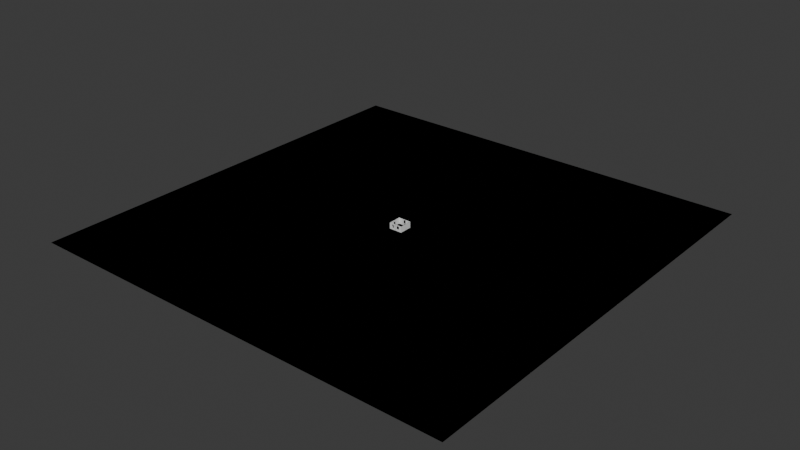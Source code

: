 # Source: 06-01_-_02.03_-_Simple_House_Map_.blend  (saved by Blender 5.1.30; exported with 4.5.12 LTS)
import bpy
from mathutils import Matrix  # noqa: F401  (used for matrix-valued properties, if any)

bpy.ops.wm.read_factory_settings(use_empty=True)
scene = bpy.context.scene
scene.name = 'Scene'

# ---- collections
col_vis_map = bpy.data.collections.new('vis-map'); scene.collection.children.link(col_vis_map)
col_col_map = bpy.data.collections.new('col-map'); scene.collection.children.link(col_col_map)

# ---- world
world_world = bpy.data.worlds.new('World'); scene.world = world_world
world_world.use_nodes = True; world_world.node_tree.nodes.clear()
_N = world_world.node_tree.nodes; _L = world_world.node_tree.links
n0 = _N.new('ShaderNodeOutputWorld'); n0.name = 'World Output'; n0.location = (200, 100)
n1 = _N.new('ShaderNodeBackground'); n1.name = 'Background'; n1.location = (-200, 100)
n1.inputs[0].default_value = (0.05088, 0.05088, 0.05088, 1.0)
_L.new(n1.outputs[0], n0.inputs[0])
n0.is_active_output = True
world_world.color = (0.05088, 0.05088, 0.05088)
world_world.sun_shadow_jitter_overblur = 0.0

# ---- meshes
me_plane = bpy.data.meshes.new('Plane')
me_plane.from_pydata([(-100.0, -100.0, 0.0), (100.0, -100.0, 0.0), (-100.0, 100.0, 0.0), (100.0, 100.0, 0.0)], [], [(0, 1, 3, 2)])
_uv = me_plane.uv_layers.new(name='UVMap')
_uv.uv.foreach_set('vector', [0.0, 0.0, 1.0, 0.0, 1.0, 1.0, 0.0, 1.0])
me_plane.update()
me_cube_135 = bpy.data.meshes.new('Cube.135')
me_cube_135.from_pydata([(0.05, -0.5, -1.2), (0.05, -0.5, 0.8), (0.05, 0.5, -1.2), (0.05, 0.5, 0.8), (-0.05, -0.5, -1.2), (-0.05, -0.5, 0.8), (-0.05, 0.5, -1.2), (-0.05, 0.5, 0.8), (0.05, 3.0, -1.2), (0.05, -3.0, -1.2), (0.05, -3.0, 1.6), (0.05, 3.0, 1.6), (-0.05, 2.9, 1.6), (-0.05, 2.9, -1.2), (-0.05, -2.9, -1.2), (-0.05, -2.9, 1.6)], [], [(8, 13, 12, 11), (1, 5, 7, 3), (14, 9, 10, 15), (4, 5, 1, 0), (12, 15, 10, 11), (6, 2, 3, 7), (1, 10, 9, 0), (3, 11, 10, 1), (2, 8, 11, 3), (7, 12, 13, 6), (4, 0, 9, 14), (5, 15, 12, 7), (4, 14, 15, 5), (2, 6, 13, 8)])
_uv = me_cube_135.uv_layers.new(name='UVMap')
_uv.uv.foreach_set('vector', [0.375, 0.25, 0.375, 0.5, 0.625, 0.5, 0.625, 0.25, 0.589, 0.03599, 0.5841, 0.6908, 0.5841, 0.5592, 0.589, 0.214, 0.375, 0.75, 0.375, 1.0, 0.625, 1.0, 0.625, 0.75, 0.4159, 0.6908, 0.5841, 0.6908, 0.589, 0.03599, 0.411, 0.03599, 0.625, 0.5, 0.625, 0.75, 0.875, 0.75, 0.875, 0.5, 0.4159, 0.5592, 0.411, 0.214, 0.589, 0.214, 0.5841, 0.5592, 0.589, 0.03599, 0.625, 0.0, 0.375, 0.0, 0.411, 0.03599, 0.589, 0.214, 0.625, 0.25, 0.625, 0.0, 0.589, 0.03599, 0.411, 0.214, 0.375, 0.25, 0.625, 0.25, 0.589, 0.214, 0.5841, 0.5592, 0.625, 0.5, 0.375, 0.5, 0.4159, 0.5592, 0.4159, 0.6908, 0.411, 0.03599, 0.375, 1.0, 0.375, 0.75, 0.5841, 0.6908, 0.625, 0.75, 0.625, 0.5, 0.5841, 0.5592, 0.4159, 0.6908, 0.375, 0.75, 0.625, 0.75, 0.5841, 0.6908, 0.411, 0.214, 0.4159, 0.5592, 0.375, 0.5, 0.375, 0.25])
me_cube_135.update()
me_cube_044 = bpy.data.meshes.new('Cube.044')
me_cube_044.from_pydata([(0.05, -3.0, -1.4), (0.05, -3.0, 1.4), (0.05, 3.0, -1.4), (0.05, 3.0, 1.4), (-0.05, -2.9, -1.4), (-0.05, -2.9, 1.4), (-0.05, 2.9, -1.4), (-0.05, 2.9, 1.4)], [], [(0, 2, 3, 1), (2, 6, 7, 3), (6, 4, 5, 7), (4, 0, 1, 5), (2, 0, 4, 6), (7, 5, 1, 3)])
_uv = me_cube_044.uv_layers.new(name='UVMap')
_uv.uv.foreach_set('vector', [0.375, 0.0, 0.375, 0.25, 0.625, 0.25, 0.625, 0.0, 0.375, 0.25, 0.375, 0.5, 0.625, 0.5, 0.625, 0.25, 0.375, 0.5, 0.375, 0.75, 0.625, 0.75, 0.625, 0.5, 0.375, 0.75, 0.375, 1.0, 0.625, 1.0, 0.625, 0.75, 0.125, 0.5, 0.125, 0.75, 0.375, 0.75, 0.375, 0.5, 0.625, 0.5, 0.625, 0.75, 0.875, 0.75, 0.875, 0.5])
me_cube_044.update()
me_cube_136 = bpy.data.meshes.new('Cube.136')
me_cube_136.from_pydata([(0.05, -0.5167, -0.5494), (0.05, -0.5167, 0.8145), (0.05, 0.5167, -0.5494), (0.05, 0.5167, 0.8145), (-0.05, -0.5167, -0.5494), (-0.05, -0.5167, 0.8145), (-0.05, 0.5167, -0.5494), (-0.05, 0.5167, 0.8145), (0.05, 3.0, -1.533), (0.05, -3.0, -1.533), (0.05, -3.0, 1.267), (0.05, 3.0, 1.267), (-0.05, 2.9, 1.267), (-0.05, 2.9, -1.533), (-0.05, -2.9, -1.533), (-0.05, -2.9, 1.267)], [], [(0, 4, 5, 1), (8, 13, 12, 11), (2, 6, 4, 0), (14, 9, 10, 15), (8, 9, 14, 13), (12, 15, 10, 11), (0, 9, 8, 2), (1, 10, 9, 0), (3, 11, 10, 1), (2, 8, 11, 3), (7, 12, 13, 6), (6, 13, 14, 4), (5, 15, 12, 7), (4, 14, 15, 5), (1, 5, 7, 3), (2, 3, 7, 6)])
_uv = me_cube_136.uv_layers.new(name='UVMap')
_uv.uv.foreach_set('vector', [0.4289, 0.07541, 0.4289, 0.672, 0.5711, 0.672, 0.5711, 0.07541, 0.375, 0.25, 0.375, 0.5, 0.625, 0.5, 0.625, 0.25, 0.4289, 0.1746, 0.4289, 0.578, 0.4289, 0.672, 0.4289, 0.07541, 0.375, 0.75, 0.375, 1.0, 0.625, 1.0, 0.625, 0.75, 0.125, 0.5, 0.125, 0.75, 0.375, 0.75, 0.375, 0.5, 0.625, 0.5, 0.625, 0.75, 0.875, 0.75, 0.875, 0.5, 0.4289, 0.07541, 0.375, 0.0, 0.375, 0.25, 0.4289, 0.1746, 0.5711, 0.07541, 0.625, 0.0, 0.375, 0.0, 0.4289, 0.07541, 0.5711, 0.1746, 0.625, 0.25, 0.625, 0.0, 0.5711, 0.07541, 0.4289, 0.1746, 0.375, 0.25, 0.625, 0.25, 0.5711, 0.1746, 0.5711, 0.578, 0.625, 0.5, 0.375, 0.5, 0.4289, 0.578, 0.4289, 0.578, 0.375, 0.5, 0.375, 0.75, 0.4289, 0.672, 0.5711, 0.672, 0.625, 0.75, 0.625, 0.5, 0.5711, 0.578, 0.4289, 0.672, 0.375, 0.75, 0.625, 0.75, 0.5711, 0.672, 0.5711, 0.07541, 0.5711, 0.672, 0.5711, 0.578, 0.5711, 0.1746, 0.4289, 0.1746, 0.5711, 0.1746, 0.5711, 0.578, 0.4289, 0.578])
me_cube_136.update()
me_cube_134 = bpy.data.meshes.new('Cube.134')
me_cube_134.from_pydata([(0.05, -1.837, -0.5683), (0.05, -1.837, 0.7956), (0.05, 1.837, -0.5683), (0.05, 1.837, 0.7956), (-0.05, -1.837, -0.5683), (-0.05, -1.837, 0.7956), (-0.05, 1.837, -0.5683), (-0.05, 1.837, 0.7956), (0.05, 0.7035, -0.5683), (0.05, -0.7035, -0.5683), (0.05, -0.7035, 0.7956), (0.05, 0.7035, 0.7956), (-0.05, -0.7035, -0.5683), (-0.05, 0.7035, -0.5683), (-0.05, 0.7035, 0.7956), (-0.05, -0.7035, 0.7956), (0.05, -3.0, -1.552), (0.05, -3.0, 1.248), (0.05, 3.0, 1.248), (0.05, 3.0, -1.552), (-0.05, 2.9, 1.248), (-0.05, 2.9, -1.552), (-0.05, -2.9, 1.248), (-0.05, -2.9, -1.552), (0.05, 2.554e-08, -1.552), (0.05, 2.554e-08, 1.248), (-0.05, 2.554e-08, -1.552), (-0.05, 2.554e-08, 1.248)], [], [(13, 14, 11, 8), (19, 21, 20, 18), (13, 8, 2, 6), (23, 16, 17, 22), (24, 16, 23, 26), (27, 22, 17, 25), (20, 27, 25, 18), (19, 24, 26, 21), (11, 14, 7, 3), (2, 3, 7, 6), (0, 16, 24, 9), (1, 17, 16, 0), (3, 18, 25, 11), (2, 19, 18, 3), (7, 20, 21, 6), (6, 21, 26, 13), (5, 22, 27, 15), (4, 23, 22, 5), (8, 24, 19, 2), (10, 25, 17, 1), (12, 26, 23, 4), (14, 27, 20, 7), (13, 26, 27, 14), (15, 27, 26, 12), (9, 24, 25, 10), (11, 25, 24, 8), (9, 12, 4, 0), (12, 9, 10, 15), (15, 10, 1, 5), (0, 4, 5, 1)])
_uv = me_cube_134.uv_layers.new(name='UVMap')
_uv.uv.foreach_set('vector', [0.393, 0.5758, 0.607, 0.5758, 0.607, 0.1734, 0.393, 0.1734, 0.375, 0.25, 0.375, 0.5, 0.625, 0.5, 0.625, 0.25, 0.393, 0.5758, 0.393, 0.1734, 0.393, 0.2247, 0.393, 0.5261, 0.375, 0.75, 0.375, 1.0, 0.625, 1.0, 0.625, 0.75, 0.125, 0.6481, 0.125, 0.75, 0.375, 0.75, 0.375, 0.6481, 0.625, 0.6481, 0.625, 0.75, 0.875, 0.75, 0.875, 0.6481, 0.625, 0.5, 0.625, 0.6019, 0.875, 0.6019, 0.875, 0.5, 0.125, 0.5, 0.125, 0.6019, 0.375, 0.6019, 0.375, 0.5, 0.607, 0.1734, 0.607, 0.5758, 0.607, 0.5261, 0.607, 0.2247, 0.393, 0.2247, 0.607, 0.2247, 0.607, 0.5261, 0.393, 0.5261, 0.393, 0.02527, 0.375, 0.0, 0.375, 0.1019, 0.393, 0.07664, 0.607, 0.02527, 0.625, 0.0, 0.375, 0.0, 0.393, 0.02527, 0.607, 0.2247, 0.625, 0.25, 0.625, 0.1481, 0.607, 0.1734, 0.393, 0.2247, 0.375, 0.25, 0.625, 0.25, 0.607, 0.2247, 0.607, 0.5261, 0.625, 0.5, 0.375, 0.5, 0.393, 0.5261, 0.393, 0.5261, 0.375, 0.5, 0.375, 0.6019, 0.393, 0.5758, 0.607, 0.7239, 0.625, 0.75, 0.625, 0.6481, 0.607, 0.6742, 0.393, 0.7239, 0.375, 0.75, 0.625, 0.75, 0.607, 0.7239, 0.393, 0.1734, 0.375, 0.1481, 0.375, 0.25, 0.393, 0.2247, 0.607, 0.07664, 0.625, 0.1019, 0.625, 0.0, 0.607, 0.02527, 0.393, 0.6742, 0.375, 0.6481, 0.375, 0.75, 0.393, 0.7239, 0.607, 0.5758, 0.625, 0.6019, 0.625, 0.5, 0.607, 0.5261, 0.393, 0.5758, 0.375, 0.6019, 0.625, 0.6019, 0.607, 0.5758, 0.607, 0.6742, 0.625, 0.6481, 0.375, 0.6481, 0.393, 0.6742, 0.393, 0.07664, 0.375, 0.1019, 0.625, 0.1019, 0.607, 0.07664, 0.607, 0.1734, 0.625, 0.1481, 0.375, 0.1481, 0.393, 0.1734, 0.393, 0.07664, 0.393, 0.6742, 0.393, 0.7239, 0.393, 0.02527, 0.393, 0.6742, 0.393, 0.07664, 0.607, 0.07664, 0.607, 0.6742, 0.607, 0.6742, 0.607, 0.07664, 0.607, 0.02527, 0.607, 0.7239, 0.393, 0.02527, 0.393, 0.7239, 0.607, 0.7239, 0.607, 0.02527])
me_cube_134.update()
me_plane_001 = bpy.data.meshes.new('Plane.001')
me_plane_001.from_pydata([(-100.0, -100.0, 0.0), (100.0, -100.0, 0.0), (-100.0, 100.0, 0.0), (100.0, 100.0, 0.0)], [], [(0, 1, 3, 2)])
_uv = me_plane_001.uv_layers.new(name='UVMap')
_uv.uv.foreach_set('vector', [0.0, 0.0, 1.0, 0.0, 1.0, 1.0, 0.0, 1.0])
me_plane_001.update()
me_cube_053 = bpy.data.meshes.new('Cube.053')
me_cube_053.from_pydata([(-0.05, -1.25, -1.4), (-0.05, -1.25, 1.4), (-0.05, 1.25, -1.4), (-0.05, 1.25, 1.4), (0.05, -1.25, -1.4), (0.05, -1.25, 1.4), (0.05, 1.25, -1.4), (0.05, 1.25, 1.4)], [], [(0, 1, 3, 2), (2, 3, 7, 6), (6, 7, 5, 4), (4, 5, 1, 0), (2, 6, 4, 0), (7, 3, 1, 5)])
_uv = me_cube_053.uv_layers.new(name='UVMap')
_uv.uv.foreach_set('vector', [0.375, 0.0, 0.625, 0.0, 0.625, 0.25, 0.375, 0.25, 0.375, 0.25, 0.625, 0.25, 0.625, 0.5, 0.375, 0.5, 0.375, 0.5, 0.625, 0.5, 0.625, 0.75, 0.375, 0.75, 0.375, 0.75, 0.625, 0.75, 0.625, 1.0, 0.375, 1.0, 0.125, 0.5, 0.375, 0.5, 0.375, 0.75, 0.125, 0.75, 0.625, 0.5, 0.875, 0.5, 0.875, 0.75, 0.625, 0.75])
me_cube_053.update()
me_cube_052 = bpy.data.meshes.new('Cube.052')
me_cube_052.from_pydata([(-0.05, -1.25, -1.4), (-0.05, -1.25, 1.4), (-0.05, 1.25, -1.4), (-0.05, 1.25, 1.4), (0.05, -1.25, -1.4), (0.05, -1.25, 1.4), (0.05, 1.25, -1.4), (0.05, 1.25, 1.4)], [], [(0, 1, 3, 2), (2, 3, 7, 6), (6, 7, 5, 4), (4, 5, 1, 0), (2, 6, 4, 0), (7, 3, 1, 5)])
_uv = me_cube_052.uv_layers.new(name='UVMap')
_uv.uv.foreach_set('vector', [0.375, 0.0, 0.625, 0.0, 0.625, 0.25, 0.375, 0.25, 0.375, 0.25, 0.625, 0.25, 0.625, 0.5, 0.375, 0.5, 0.375, 0.5, 0.625, 0.5, 0.625, 0.75, 0.375, 0.75, 0.375, 0.75, 0.625, 0.75, 0.625, 1.0, 0.375, 1.0, 0.125, 0.5, 0.375, 0.5, 0.375, 0.75, 0.125, 0.75, 0.625, 0.5, 0.875, 0.5, 0.875, 0.75, 0.625, 0.75])
me_cube_052.update()
me_cube_051 = bpy.data.meshes.new('Cube.051')
me_cube_051.from_pydata([(-0.05, -0.5, -0.4), (-0.05, -0.5, 0.4), (-0.05, 0.5, -0.4), (-0.05, 0.5, 0.4), (0.05, -0.5, -0.4), (0.05, -0.5, 0.4), (0.05, 0.5, -0.4), (0.05, 0.5, 0.4)], [], [(0, 1, 3, 2), (2, 3, 7, 6), (6, 7, 5, 4), (4, 5, 1, 0), (2, 6, 4, 0), (7, 3, 1, 5)])
_uv = me_cube_051.uv_layers.new(name='UVMap')
_uv.uv.foreach_set('vector', [0.375, 0.0, 0.625, 0.0, 0.625, 0.25, 0.375, 0.25, 0.375, 0.25, 0.625, 0.25, 0.625, 0.5, 0.375, 0.5, 0.375, 0.5, 0.625, 0.5, 0.625, 0.75, 0.375, 0.75, 0.375, 0.75, 0.625, 0.75, 0.625, 1.0, 0.375, 1.0, 0.125, 0.5, 0.375, 0.5, 0.375, 0.75, 0.125, 0.75, 0.625, 0.5, 0.875, 0.5, 0.875, 0.75, 0.625, 0.75])
me_cube_051.update()
me_cube_140 = bpy.data.meshes.new('Cube.140')
me_cube_140.from_pydata([(-0.05, -3.0, -1.4), (-0.05, -3.0, 1.4), (-0.05, 3.0, -1.4), (-0.05, 3.0, 1.4), (0.05, -3.0, -1.4), (0.05, -3.0, 1.4), (0.05, 3.0, -1.4), (0.05, 3.0, 1.4)], [], [(0, 1, 3, 2), (2, 3, 7, 6), (6, 7, 5, 4), (4, 5, 1, 0), (2, 6, 4, 0), (7, 3, 1, 5)])
_uv = me_cube_140.uv_layers.new(name='UVMap')
_uv.uv.foreach_set('vector', [0.375, 0.0, 0.625, 0.0, 0.625, 0.25, 0.375, 0.25, 0.375, 0.25, 0.625, 0.25, 0.625, 0.5, 0.375, 0.5, 0.375, 0.5, 0.625, 0.5, 0.625, 0.75, 0.375, 0.75, 0.375, 0.75, 0.625, 0.75, 0.625, 1.0, 0.375, 1.0, 0.125, 0.5, 0.375, 0.5, 0.375, 0.75, 0.125, 0.75, 0.625, 0.5, 0.875, 0.5, 0.875, 0.75, 0.625, 0.75])
me_cube_140.update()
me_cube_141 = bpy.data.meshes.new('Cube.141')
me_cube_141.from_pydata([(-0.05, -1.242, -1.4), (-0.05, -1.242, 1.4), (-0.05, 1.242, -1.4), (-0.05, 1.242, 1.4), (0.05, -1.242, -1.4), (0.05, -1.242, 1.4), (0.05, 1.242, -1.4), (0.05, 1.242, 1.4)], [], [(0, 1, 3, 2), (2, 3, 7, 6), (6, 7, 5, 4), (4, 5, 1, 0), (2, 6, 4, 0), (7, 3, 1, 5)])
_uv = me_cube_141.uv_layers.new(name='UVMap')
_uv.uv.foreach_set('vector', [0.375, 0.0, 0.625, 0.0, 0.625, 0.25, 0.375, 0.25, 0.375, 0.25, 0.625, 0.25, 0.625, 0.5, 0.375, 0.5, 0.375, 0.5, 0.625, 0.5, 0.625, 0.75, 0.375, 0.75, 0.375, 0.75, 0.625, 0.75, 0.625, 1.0, 0.375, 1.0, 0.125, 0.5, 0.375, 0.5, 0.375, 0.75, 0.125, 0.75, 0.625, 0.5, 0.875, 0.5, 0.875, 0.75, 0.625, 0.75])
me_cube_141.update()
me_cube_142 = bpy.data.meshes.new('Cube.142')
me_cube_142.from_pydata([(-0.05, -1.242, -1.4), (-0.05, -1.242, 1.4), (-0.05, 1.242, -1.4), (-0.05, 1.242, 1.4), (0.05, -1.242, -1.4), (0.05, -1.242, 1.4), (0.05, 1.242, -1.4), (0.05, 1.242, 1.4)], [], [(0, 1, 3, 2), (2, 3, 7, 6), (6, 7, 5, 4), (4, 5, 1, 0), (2, 6, 4, 0), (7, 3, 1, 5)])
_uv = me_cube_142.uv_layers.new(name='UVMap')
_uv.uv.foreach_set('vector', [0.375, 0.0, 0.625, 0.0, 0.625, 0.25, 0.375, 0.25, 0.375, 0.25, 0.625, 0.25, 0.625, 0.5, 0.375, 0.5, 0.375, 0.5, 0.625, 0.5, 0.625, 0.75, 0.375, 0.75, 0.375, 0.75, 0.625, 0.75, 0.625, 1.0, 0.375, 1.0, 0.125, 0.5, 0.375, 0.5, 0.375, 0.75, 0.125, 0.75, 0.625, 0.5, 0.875, 0.5, 0.875, 0.75, 0.625, 0.75])
me_cube_142.update()
me_cube_143 = bpy.data.meshes.new('Cube.143')
me_cube_143.from_pydata([(-0.05, -0.5167, -0.2265), (-0.05, -0.5167, 0.2265), (-0.05, 0.5167, -0.2265), (-0.05, 0.5167, 0.2265), (0.05, -0.5167, -0.2265), (0.05, -0.5167, 0.2265), (0.05, 0.5167, -0.2265), (0.05, 0.5167, 0.2265)], [], [(0, 1, 3, 2), (2, 3, 7, 6), (6, 7, 5, 4), (4, 5, 1, 0), (2, 6, 4, 0), (7, 3, 1, 5)])
_uv = me_cube_143.uv_layers.new(name='UVMap')
_uv.uv.foreach_set('vector', [0.375, 0.0, 0.625, 0.0, 0.625, 0.25, 0.375, 0.25, 0.375, 0.25, 0.625, 0.25, 0.625, 0.5, 0.375, 0.5, 0.375, 0.5, 0.625, 0.5, 0.625, 0.75, 0.375, 0.75, 0.375, 0.75, 0.625, 0.75, 0.625, 1.0, 0.375, 1.0, 0.125, 0.5, 0.375, 0.5, 0.375, 0.75, 0.125, 0.75, 0.625, 0.5, 0.875, 0.5, 0.875, 0.75, 0.625, 0.75])
me_cube_143.update()
me_cube_144 = bpy.data.meshes.new('Cube.144')
me_cube_144.from_pydata([(-0.05, -0.5167, -0.4916), (-0.05, -0.5167, 0.4916), (-0.05, 0.5167, -0.4916), (-0.05, 0.5167, 0.4916), (0.05, -0.5167, -0.4916), (0.05, -0.5167, 0.4916), (0.05, 0.5167, -0.4916), (0.05, 0.5167, 0.4916)], [], [(0, 1, 3, 2), (2, 3, 7, 6), (6, 7, 5, 4), (4, 5, 1, 0), (2, 6, 4, 0), (7, 3, 1, 5)])
_uv = me_cube_144.uv_layers.new(name='UVMap')
_uv.uv.foreach_set('vector', [0.375, 0.0, 0.625, 0.0, 0.625, 0.25, 0.375, 0.25, 0.375, 0.25, 0.625, 0.25, 0.625, 0.5, 0.375, 0.5, 0.375, 0.5, 0.625, 0.5, 0.625, 0.75, 0.375, 0.75, 0.375, 0.75, 0.625, 0.75, 0.625, 1.0, 0.375, 1.0, 0.125, 0.5, 0.375, 0.5, 0.375, 0.75, 0.125, 0.75, 0.625, 0.5, 0.875, 0.5, 0.875, 0.75, 0.625, 0.75])
me_cube_144.update()
me_cube_138 = bpy.data.meshes.new('Cube.138')
me_cube_138.from_pydata([(-0.05, -0.5815, -1.4), (-0.05, -0.5815, 1.4), (-0.05, 0.5815, -1.4), (-0.05, 0.5815, 1.4), (0.05, -0.5815, -1.4), (0.05, -0.5815, 1.4), (0.05, 0.5815, -1.4), (0.05, 0.5815, 1.4)], [], [(0, 1, 3, 2), (2, 3, 7, 6), (6, 7, 5, 4), (4, 5, 1, 0), (2, 6, 4, 0), (7, 3, 1, 5)])
_uv = me_cube_138.uv_layers.new(name='UVMap')
_uv.uv.foreach_set('vector', [0.375, 0.0, 0.625, 0.0, 0.625, 0.25, 0.375, 0.25, 0.375, 0.25, 0.625, 0.25, 0.625, 0.5, 0.375, 0.5, 0.375, 0.5, 0.625, 0.5, 0.625, 0.75, 0.375, 0.75, 0.375, 0.75, 0.625, 0.75, 0.625, 1.0, 0.375, 1.0, 0.125, 0.5, 0.375, 0.5, 0.375, 0.75, 0.125, 0.75, 0.625, 0.5, 0.875, 0.5, 0.875, 0.75, 0.625, 0.75])
me_cube_138.update()
me_cube_050 = bpy.data.meshes.new('Cube.050')
me_cube_050.from_pydata([(-0.05, -0.7035, -1.4), (-0.05, -0.7035, 1.4), (-0.05, 0.7035, -1.4), (-0.05, 0.7035, 1.4), (0.05, -0.7035, -1.4), (0.05, -0.7035, 1.4), (0.05, 0.7035, -1.4), (0.05, 0.7035, 1.4)], [], [(0, 1, 3, 2), (2, 3, 7, 6), (6, 7, 5, 4), (4, 5, 1, 0), (2, 6, 4, 0), (7, 3, 1, 5)])
_uv = me_cube_050.uv_layers.new(name='UVMap')
_uv.uv.foreach_set('vector', [0.375, 0.0, 0.625, 0.0, 0.625, 0.25, 0.375, 0.25, 0.375, 0.25, 0.625, 0.25, 0.625, 0.5, 0.375, 0.5, 0.375, 0.5, 0.625, 0.5, 0.625, 0.75, 0.375, 0.75, 0.375, 0.75, 0.625, 0.75, 0.625, 1.0, 0.375, 1.0, 0.125, 0.5, 0.375, 0.5, 0.375, 0.75, 0.125, 0.75, 0.625, 0.5, 0.875, 0.5, 0.875, 0.75, 0.625, 0.75])
me_cube_050.update()
me_cube_049 = bpy.data.meshes.new('Cube.049')
me_cube_049.from_pydata([(-0.05, -0.5815, -1.4), (-0.05, -0.5815, 1.4), (-0.05, 0.5815, -1.4), (-0.05, 0.5815, 1.4), (0.05, -0.5815, -1.4), (0.05, -0.5815, 1.4), (0.05, 0.5815, -1.4), (0.05, 0.5815, 1.4)], [], [(0, 1, 3, 2), (2, 3, 7, 6), (6, 7, 5, 4), (4, 5, 1, 0), (2, 6, 4, 0), (7, 3, 1, 5)])
_uv = me_cube_049.uv_layers.new(name='UVMap')
_uv.uv.foreach_set('vector', [0.375, 0.0, 0.625, 0.0, 0.625, 0.25, 0.375, 0.25, 0.375, 0.25, 0.625, 0.25, 0.625, 0.5, 0.375, 0.5, 0.375, 0.5, 0.625, 0.5, 0.625, 0.75, 0.375, 0.75, 0.375, 0.75, 0.625, 0.75, 0.625, 1.0, 0.375, 1.0, 0.125, 0.5, 0.375, 0.5, 0.375, 0.75, 0.125, 0.75, 0.625, 0.5, 0.875, 0.5, 0.875, 0.75, 0.625, 0.75])
me_cube_049.update()
me_cube_048 = bpy.data.meshes.new('Cube.048')
me_cube_048.from_pydata([(-0.05, -0.5667, -0.2265), (-0.05, -0.5667, 0.2265), (-0.05, 0.5667, -0.2265), (-0.05, 0.5667, 0.2265), (0.05, -0.5667, -0.2265), (0.05, -0.5667, 0.2265), (0.05, 0.5667, -0.2265), (0.05, 0.5667, 0.2265)], [], [(0, 1, 3, 2), (2, 3, 7, 6), (6, 7, 5, 4), (4, 5, 1, 0), (2, 6, 4, 0), (7, 3, 1, 5)])
_uv = me_cube_048.uv_layers.new(name='UVMap')
_uv.uv.foreach_set('vector', [0.375, 0.0, 0.625, 0.0, 0.625, 0.25, 0.375, 0.25, 0.375, 0.25, 0.625, 0.25, 0.625, 0.5, 0.375, 0.5, 0.375, 0.5, 0.625, 0.5, 0.625, 0.75, 0.375, 0.75, 0.375, 0.75, 0.625, 0.75, 0.625, 1.0, 0.375, 1.0, 0.125, 0.5, 0.375, 0.5, 0.375, 0.75, 0.125, 0.75, 0.625, 0.5, 0.875, 0.5, 0.875, 0.75, 0.625, 0.75])
me_cube_048.update()
me_cube_047 = bpy.data.meshes.new('Cube.047')
me_cube_047.from_pydata([(-0.05, -0.5667, -0.4916), (-0.05, -0.5667, 0.4916), (-0.05, 0.5667, -0.4916), (-0.05, 0.5667, 0.4916), (0.05, -0.5667, -0.4916), (0.05, -0.5667, 0.4916), (0.05, 0.5667, -0.4916), (0.05, 0.5667, 0.4916)], [], [(0, 1, 3, 2), (2, 3, 7, 6), (6, 7, 5, 4), (4, 5, 1, 0), (2, 6, 4, 0), (7, 3, 1, 5)])
_uv = me_cube_047.uv_layers.new(name='UVMap')
_uv.uv.foreach_set('vector', [0.375, 0.0, 0.625, 0.0, 0.625, 0.25, 0.375, 0.25, 0.375, 0.25, 0.625, 0.25, 0.625, 0.5, 0.375, 0.5, 0.375, 0.5, 0.625, 0.5, 0.625, 0.75, 0.375, 0.75, 0.375, 0.75, 0.625, 0.75, 0.625, 1.0, 0.375, 1.0, 0.125, 0.5, 0.375, 0.5, 0.375, 0.75, 0.125, 0.75, 0.625, 0.5, 0.875, 0.5, 0.875, 0.75, 0.625, 0.75])
me_cube_047.update()
me_cube_046 = bpy.data.meshes.new('Cube.046')
me_cube_046.from_pydata([(-0.05, -0.5667, -0.2265), (-0.05, -0.5667, 0.2265), (-0.05, 0.5667, -0.2265), (-0.05, 0.5667, 0.2265), (0.05, -0.5667, -0.2265), (0.05, -0.5667, 0.2265), (0.05, 0.5667, -0.2265), (0.05, 0.5667, 0.2265)], [], [(0, 1, 3, 2), (2, 3, 7, 6), (6, 7, 5, 4), (4, 5, 1, 0), (2, 6, 4, 0), (7, 3, 1, 5)])
_uv = me_cube_046.uv_layers.new(name='UVMap')
_uv.uv.foreach_set('vector', [0.375, 0.0, 0.625, 0.0, 0.625, 0.25, 0.375, 0.25, 0.375, 0.25, 0.625, 0.25, 0.625, 0.5, 0.375, 0.5, 0.375, 0.5, 0.625, 0.5, 0.625, 0.75, 0.375, 0.75, 0.375, 0.75, 0.625, 0.75, 0.625, 1.0, 0.375, 1.0, 0.125, 0.5, 0.375, 0.5, 0.375, 0.75, 0.125, 0.75, 0.625, 0.5, 0.875, 0.5, 0.875, 0.75, 0.625, 0.75])
me_cube_046.update()
me_cube_045 = bpy.data.meshes.new('Cube.045')
me_cube_045.from_pydata([(-0.05, -0.5667, -0.4916), (-0.05, -0.5667, 0.4916), (-0.05, 0.5667, -0.4916), (-0.05, 0.5667, 0.4916), (0.05, -0.5667, -0.4916), (0.05, -0.5667, 0.4916), (0.05, 0.5667, -0.4916), (0.05, 0.5667, 0.4916)], [], [(0, 1, 3, 2), (2, 3, 7, 6), (6, 7, 5, 4), (4, 5, 1, 0), (2, 6, 4, 0), (7, 3, 1, 5)])
_uv = me_cube_045.uv_layers.new(name='UVMap')
_uv.uv.foreach_set('vector', [0.375, 0.0, 0.625, 0.0, 0.625, 0.25, 0.375, 0.25, 0.375, 0.25, 0.625, 0.25, 0.625, 0.5, 0.375, 0.5, 0.375, 0.5, 0.625, 0.5, 0.625, 0.75, 0.375, 0.75, 0.375, 0.75, 0.625, 0.75, 0.625, 1.0, 0.375, 1.0, 0.125, 0.5, 0.375, 0.5, 0.375, 0.75, 0.125, 0.75, 0.625, 0.5, 0.875, 0.5, 0.875, 0.75, 0.625, 0.75])
me_cube_045.update()

# ---- objects
ob_chao_plane = bpy.data.objects.new('chao-Plane', me_plane)
ob_parede_door_001 = bpy.data.objects.new('parede-door.001', me_cube_135)
ob_parede_normal_002 = bpy.data.objects.new('parede-normal.002', me_cube_044)
ob_parede_window_001 = bpy.data.objects.new('parede-window.001', me_cube_136)
ob_parede_window_double_001 = bpy.data.objects.new('parede-window-double.001', me_cube_134)
ob_floor_plane_001 = bpy.data.objects.new('floor_Plane.001', me_plane_001)
ob_wall_door_001_1_3 = bpy.data.objects.new('wall-door.001_1.3', me_cube_053)
ob_wall_door_001_2_3 = bpy.data.objects.new('wall-door.001_2.3', me_cube_052)
ob_wall_door_001_3_3 = bpy.data.objects.new('wall-door.001_3.3', me_cube_051)
ob_wall_normal_001 = bpy.data.objects.new('wall-normal.001', me_cube_140)
ob_wall_window_001_1_4 = bpy.data.objects.new('wall-window.001_1.4', me_cube_141)
ob_wall_window_001_2_4 = bpy.data.objects.new('wall-window.001_2.4', me_cube_142)
ob_wall_window_001_3_4 = bpy.data.objects.new('wall-window.001_3.4', me_cube_143)
ob_wall_window_001_4_4 = bpy.data.objects.new('wall-window.001_4.4', me_cube_144)
ob_wall_window_double_001_1_7 = bpy.data.objects.new('wall-window-double.001_1.7', me_cube_138)
ob_wall_window_double_001_2_7 = bpy.data.objects.new('wall-window-double.001_2.7', me_cube_050)
ob_wall_window_double_001_3_7 = bpy.data.objects.new('wall-window-double.001_3.7', me_cube_049)
ob_wall_window_double_001_4_7 = bpy.data.objects.new('wall-window-double.001_4.7', me_cube_048)
ob_wall_window_double_001_5_7 = bpy.data.objects.new('wall-window-double.001_5.7', me_cube_047)
ob_wall_window_double_001_6_7 = bpy.data.objects.new('wall-window-double.001_6.7', me_cube_046)
ob_wall_window_double_001_7_7 = bpy.data.objects.new('wall-window-double.001_7.7', me_cube_045)

# ---- transforms, parenting, visibility, modifiers, constraints
ob_chao_plane.location = (0.0, 0.0, 0.0)
ob_parede_door_001.location = (-2.9, 1.49e-07, 1.2)
ob_parede_door_001.rotation_euler = (0.0, -0.0, -3.142)
ob_parede_normal_002.location = (3.0, -8.941e-08, 1.4)
ob_parede_window_001.location = (0.05, 2.95, 1.533)
ob_parede_window_001.rotation_euler = (0.0, -0.0, 1.571)
ob_parede_window_double_001.location = (0.05, -2.95, 1.552)
ob_parede_window_double_001.rotation_euler = (0.0, -0.0, -1.571)
ob_floor_plane_001.location = (0.0, 0.0, 0.0)
ob_wall_door_001_1_3.location = (-2.9, 1.75, 1.4)
ob_wall_door_001_1_3.rotation_euler = (0.0, -0.0, 3.142)
ob_wall_door_001_2_3.location = (-2.9, -1.75, 1.4)
ob_wall_door_001_2_3.rotation_euler = (0.0, -0.0, 3.142)
ob_wall_door_001_3_3.location = (-2.9, 0.0, 2.4)
ob_wall_door_001_3_3.rotation_euler = (0.0, -0.0, 3.142)
ob_wall_normal_001.location = (3.0, 4.768e-07, 1.4)
ob_wall_normal_001.rotation_euler = (0.0, -0.0, 3.142)
ob_wall_window_001_1_4.location = (1.808, 2.95, 1.4)
ob_wall_window_001_1_4.rotation_euler = (0.0, -0.0, 1.571)
ob_wall_window_001_2_4.location = (-1.708, 2.95, 1.4)
ob_wall_window_001_2_4.rotation_euler = (0.0, -0.0, 4.712)
ob_wall_window_001_3_4.location = (0.05, 2.95, 2.574)
ob_wall_window_001_3_4.rotation_euler = (0.0, -0.0, 1.571)
ob_wall_window_001_4_4.location = (0.05, 2.95, 0.4916)
ob_wall_window_001_4_4.rotation_euler = (0.0, -0.0, 1.571)
ob_wall_window_double_001_1_7.location = (2.469, -2.95, 1.4)
ob_wall_window_double_001_1_7.rotation_euler = (0.0, -0.0, 1.571)
ob_wall_window_double_001_2_7.location = (0.05, -2.95, 1.4)
ob_wall_window_double_001_2_7.rotation_euler = (0.0, -0.0, 1.571)
ob_wall_window_double_001_3_7.location = (-2.369, -2.95, 1.4)
ob_wall_window_double_001_3_7.rotation_euler = (0.0, -0.0, 1.571)
ob_wall_window_double_001_4_7.location = (-1.22, -2.95, 2.574)
ob_wall_window_double_001_4_7.rotation_euler = (0.0, -0.0, 1.571)
ob_wall_window_double_001_5_7.location = (-1.22, -2.95, 0.4916)
ob_wall_window_double_001_5_7.rotation_euler = (0.0, -0.0, 1.571)
ob_wall_window_double_001_6_7.location = (1.32, -2.95, 2.574)
ob_wall_window_double_001_6_7.rotation_euler = (0.0, -0.0, 1.571)
ob_wall_window_double_001_7_7.location = (1.32, -2.95, 0.4916)
ob_wall_window_double_001_7_7.rotation_euler = (0.0, -0.0, 1.571)

# ---- collection membership
col_vis_map.objects.link(ob_chao_plane)
col_vis_map.objects.link(ob_parede_door_001)
col_vis_map.objects.link(ob_parede_normal_002)
col_vis_map.objects.link(ob_parede_window_001)
col_vis_map.objects.link(ob_parede_window_double_001)
col_col_map.objects.link(ob_floor_plane_001)
col_col_map.objects.link(ob_wall_door_001_1_3)
col_col_map.objects.link(ob_wall_door_001_2_3)
col_col_map.objects.link(ob_wall_door_001_3_3)
col_col_map.objects.link(ob_wall_normal_001)
col_col_map.objects.link(ob_wall_window_001_1_4)
col_col_map.objects.link(ob_wall_window_001_2_4)
col_col_map.objects.link(ob_wall_window_001_3_4)
col_col_map.objects.link(ob_wall_window_001_4_4)
col_col_map.objects.link(ob_wall_window_double_001_1_7)
col_col_map.objects.link(ob_wall_window_double_001_2_7)
col_col_map.objects.link(ob_wall_window_double_001_3_7)
col_col_map.objects.link(ob_wall_window_double_001_4_7)
col_col_map.objects.link(ob_wall_window_double_001_5_7)
col_col_map.objects.link(ob_wall_window_double_001_6_7)
col_col_map.objects.link(ob_wall_window_double_001_7_7)

# ---- scene / render settings (as saved in the file)
scene.frame_start = 1; scene.frame_end = 250; scene.frame_set(1)
scene.render.engine = 'BLENDER_EEVEE_NEXT'
scene.render.bake_bias = 0.0
scene.render.bake_samples = 0
scene.cycles.sampling_pattern = 'TABULATED_SOBOL'
scene.eevee.use_volume_custom_range = False
bpy.context.view_layer.update()

# ---- added for rendering (the .blend has no active camera and no usable light): camera, sun
cam_auto = bpy.data.cameras.new('AutoCamera')
cam_auto.lens = 50.0
cam_auto.sensor_width = 36.0
cam_auto.clip_end = 4592.92
ob_auto_camera = bpy.data.objects.new('AutoCamera', cam_auto)
scene.collection.objects.link(ob_auto_camera)
ob_auto_camera.location = (261.706, -314.047, 210.765)
ob_auto_camera.rotation_euler = (1.09748, -7.21219e-08, 0.694738)
scene.camera = ob_auto_camera
light_auto_sun = bpy.data.lights.new('AutoSun', 'SUN')
light_auto_sun.energy = 3.0
light_auto_sun.angle = 0.0523599
ob_auto_sun = bpy.data.objects.new('AutoSun', light_auto_sun)
scene.collection.objects.link(ob_auto_sun)
ob_auto_sun.rotation_euler = (0.872665, 0.174533, 0.523599)
bpy.context.view_layer.update()
